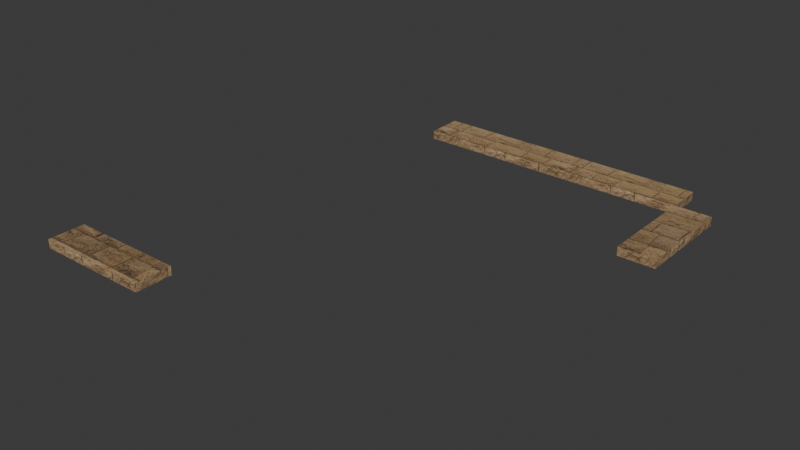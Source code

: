 # Source: roof-bundle-link-south-east.blend  (saved by Blender 5.2.44; exported with 4.5.12 LTS)
import bpy
from mathutils import Matrix  # noqa: F401  (used for matrix-valued properties, if any)

bpy.ops.wm.read_factory_settings(use_empty=True)
scene = bpy.context.scene
scene.name = 'Scene'

# ---- collections
col_collection = bpy.data.collections.new('Collection'); scene.collection.children.link(col_collection)

# ---- images (referenced by path relative to the original .blend; pixels are not part of the script)
import os
ASSET_DIR = os.environ.get("B2B_ASSET_DIR", "")  # directory of the original .blend (textures are referenced by path, not embedded)
HERE = os.path.dirname(os.path.abspath(__file__))  # packed textures are extracted next to this script under _unpacked/

def load_image(name, relpath, width, height, colorspace="sRGB"):
    """Load a texture the original file referenced (path relative to the .blend, or extracted next to this script)."""
    p = next((c for c in (os.path.join(HERE, relpath), os.path.join(ASSET_DIR, relpath)) if relpath and os.path.exists(c)), "")
    if p:
        img = bpy.data.images.load(p, check_existing=True)
        img.name = name
    else:  # same state as the original file: an image datablock whose file is absent (Cycles renders it pink)
        img = bpy.data.images.new(name, width, height)
        img.source = "FILE"
        img.filepath = "//" + (relpath or name)
    img.colorspace_settings.name = colorspace
    return img
img_sandstone_blocks_05_diff_1k_jpg = load_image('sandstone_blocks_05_diff_1k.jpg', '_unpacked/sandstone_blocks_05_diff_1k.28f8aecd.jpg', 1024, 1024, 'sRGB')
img_sandstone_blocks_05_arm_1k_jpg = load_image('sandstone_blocks_05_arm_1k.jpg', '_unpacked/sandstone_blocks_05_arm_1k.a535a2ba.jpg', 1024, 1024, 'Non-Color')
img_sandstone_blocks_05_nor_gl_1k_jpg = load_image('sandstone_blocks_05_nor_gl_1k.jpg', '_unpacked/sandstone_blocks_05_nor_gl_1k.8751b294.jpg', 1024, 1024, 'Non-Color')

# ---- materials (node trees are filled in below, after node groups)
mat_ph_bz04_stone_trim_sandstone = bpy.data.materials.new('ph_bz04_stone_trim_sandstone')

# ---- node groups
ng_gltf_material_output = bpy.data.node_groups.new('glTF Material Output', 'ShaderNodeTree')
_s = ng_gltf_material_output.interface.new_socket(name='Occlusion', in_out='INPUT', socket_type='NodeSocketFloat')
_N = ng_gltf_material_output.nodes; _L = ng_gltf_material_output.links
n0 = _N.new('NodeGroupInput'); n0.name = 'Group Input'; n0.location = (0, 0)

# ---- material node trees
mat_ph_bz04_stone_trim_sandstone.use_nodes = True; mat_ph_bz04_stone_trim_sandstone.node_tree.nodes.clear()
_N = mat_ph_bz04_stone_trim_sandstone.node_tree.nodes; _L = mat_ph_bz04_stone_trim_sandstone.node_tree.links
n0 = _N.new('ShaderNodeBsdfPrincipled'); n0.name = 'Principled BSDF'; n0.location = (-200, 100)
n0.inputs[10].default_value = 0.005
n1 = _N.new('ShaderNodeOutputMaterial'); n1.name = 'Material Output'; n1.location = (200, 100)
n2 = _N.new('ShaderNodeTexImage'); n2.name = 'Image Texture'; n2.location = (-700, 300)
n2.image = img_sandstone_blocks_05_diff_1k_jpg
n3 = _N.new('ShaderNodeMix'); n3.name = 'Mix'; n3.location = (-350, 300)
n3.data_type = 'RGBA'
n3.blend_type = 'MULTIPLY'
n3.inputs[0].default_value = 1.0
n3.inputs[7].default_value = (0.6939, 0.5841, 0.4233, 1.0)
n4 = _N.new('ShaderNodeTexImage'); n4.name = 'Image Texture.001'; n4.location = (-700, -50)
n4.image = img_sandstone_blocks_05_arm_1k_jpg
n5 = _N.new('ShaderNodeSeparateColor'); n5.name = 'Separate Color'; n5.location = (-350, -50)
n6 = _N.new('ShaderNodeMath'); n6.name = 'Math'; n6.location = (0, 0)
n6.operation = 'MULTIPLY'
n6.inputs[1].default_value = 0.94
n7 = _N.new('ShaderNodeGroup'); n7.name = 'Group'; n7.location = (0, -250)
n7.node_tree = ng_gltf_material_output
n8 = _N.new('ShaderNodeTexImage'); n8.name = 'Image Texture.002'; n8.location = (-700, -400)
n8.image = img_sandstone_blocks_05_nor_gl_1k_jpg
n9 = _N.new('ShaderNodeNormalMap'); n9.name = 'Normal Map'; n9.location = (-350, -400)
n9.width = 160
n9.inputs[0].default_value = 0.32
_L.new(n0.outputs[0], n1.inputs[0])
_L.new(n2.outputs[0], n3.inputs[6])
_L.new(n3.outputs[2], n0.inputs[0])
_L.new(n4.outputs[0], n5.inputs[0])
_L.new(n5.outputs[1], n6.inputs[0])
_L.new(n6.outputs[0], n0.inputs[2])
_L.new(n5.outputs[2], n0.inputs[1])
_L.new(n5.outputs[0], n7.inputs[0])
_L.new(n8.outputs[0], n9.inputs[1])
_L.new(n9.outputs[0], n0.inputs[5])
n1.is_active_output = True

# ---- world
world_world = bpy.data.worlds.new('World'); scene.world = world_world
world_world.use_nodes = True; world_world.node_tree.nodes.clear()
_N = world_world.node_tree.nodes; _L = world_world.node_tree.links
n0 = _N.new('ShaderNodeOutputWorld'); n0.name = 'World Output'; n0.location = (200, 100)
n1 = _N.new('ShaderNodeBackground'); n1.name = 'Background'; n1.location = (-200, 100)
n1.inputs[0].default_value = (0.05088, 0.05088, 0.05088, 1.0)
_L.new(n1.outputs[0], n0.inputs[0])
n0.is_active_output = True
world_world.color = (0.05088, 0.05088, 0.05088)
world_world.sun_shadow_jitter_overblur = 0.0

# ---- meshes
me_roof_cell_012_slab = bpy.data.meshes.new('ROOF_CELL_012-slab')
me_roof_cell_012_slab.from_pydata([(-2.85, -2.5, 0.0), (-1.25, -2.5, 0.0), (-1.25, -3.0, 0.0), (-2.85, -3.0, 0.0), (-2.85, -2.5, 0.12), (-1.25, -2.5, 0.12), (-1.25, -3.0, 0.12), (-2.85, -3.0, 0.12)], [], [(1, 2, 3, 0), (7, 6, 5, 4), (4, 5, 1, 0), (5, 6, 2, 1), (6, 7, 3, 2), (7, 4, 0, 3)])
_uv = me_roof_cell_012_slab.uv_layers.new(name='UVMap')
_uv.uv.foreach_set('vector', [-0.625, -1.25, -0.625, -1.5, -1.425, -1.5, -1.425, -1.25, -1.425, -1.5, -0.625, -1.5, -0.625, -1.25, -1.425, -1.25, -1.425, 0.06, -0.625, 0.06, -0.625, 0.0, -1.425, 0.0, -1.25, 0.06, -1.5, 0.06, -1.5, 0.0, -1.25, 0.0, -0.625, 0.06, -1.425, 0.06, -1.425, 0.0, -0.625, 0.0, -1.5, 0.06, -1.25, 0.06, -1.25, 0.0, -1.5, 0.0])
_ca = me_roof_cell_012_slab.color_attributes.new('COLOR_0', 'FLOAT_COLOR', 'POINT')
_ca.data.foreach_set('color', [1.0, 1.0, 1.0, 1.0, 1.0, 1.0, 1.0, 1.0, 1.0, 1.0, 1.0, 1.0, 1.0, 1.0, 1.0, 1.0, 1.0, 1.0, 1.0, 1.0, 1.0, 1.0, 1.0, 1.0, 1.0, 1.0, 1.0, 1.0, 1.0, 1.0, 1.0, 1.0])
me_roof_cell_012_slab.materials.append(mat_ph_bz04_stone_trim_sandstone)
me_roof_cell_012_slab.update()
me_roof_cell_013_slab = bpy.data.meshes.new('ROOF_CELL_013-slab')
me_roof_cell_013_slab.from_pydata([(-1.45, 3.0, 0.0), (2.35, 3.0, 0.0), (2.35, 2.5, 0.0), (-1.45, 2.5, 0.0), (-1.45, 3.0, 0.12), (2.35, 3.0, 0.12), (2.35, 2.5, 0.12), (-1.45, 2.5, 0.12)], [], [(1, 2, 3, 0), (7, 6, 5, 4), (4, 5, 1, 0), (5, 6, 2, 1), (6, 7, 3, 2), (7, 4, 0, 3)])
_uv = me_roof_cell_013_slab.uv_layers.new(name='UVMap')
_uv.uv.foreach_set('vector', [1.175, 1.5, 1.175, 1.25, -0.725, 1.25, -0.725, 1.5, -0.725, 1.25, 1.175, 1.25, 1.175, 1.5, -0.725, 1.5, -0.725, 0.06, 1.175, 0.06, 1.175, 0.0, -0.725, 0.0, 1.5, 0.06, 1.25, 0.06, 1.25, 0.0, 1.5, 0.0, 1.175, 0.06, -0.725, 0.06, -0.725, 0.0, 1.175, 0.0, 1.25, 0.06, 1.5, 0.06, 1.5, 0.0, 1.25, 0.0])
_ca = me_roof_cell_013_slab.color_attributes.new('COLOR_0', 'FLOAT_COLOR', 'POINT')
_ca.data.foreach_set('color', [1.0, 1.0, 1.0, 1.0, 1.0, 1.0, 1.0, 1.0, 1.0, 1.0, 1.0, 1.0, 1.0, 1.0, 1.0, 1.0, 1.0, 1.0, 1.0, 1.0, 1.0, 1.0, 1.0, 1.0, 1.0, 1.0, 1.0, 1.0, 1.0, 1.0, 1.0, 1.0])
me_roof_cell_013_slab.materials.append(mat_ph_bz04_stone_trim_sandstone)
me_roof_cell_013_slab.update()
me_roof_cell_014_slab = bpy.data.meshes.new('ROOF_CELL_014-slab')
me_roof_cell_014_slab.from_pydata([(2.35, 2.5, 0.0), (2.85, 2.5, 0.0), (2.85, 1.1, 0.0), (2.35, 1.1, 0.0), (2.35, 2.5, 0.12), (2.85, 2.5, 0.12), (2.85, 1.1, 0.12), (2.35, 1.1, 0.12)], [], [(1, 2, 3, 0), (7, 6, 5, 4), (4, 5, 1, 0), (5, 6, 2, 1), (6, 7, 3, 2), (7, 4, 0, 3)])
_uv = me_roof_cell_014_slab.uv_layers.new(name='UVMap')
_uv.uv.foreach_set('vector', [1.425, 1.25, 1.425, 0.55, 1.175, 0.55, 1.175, 1.25, 1.175, 0.55, 1.425, 0.55, 1.425, 1.25, 1.175, 1.25, 1.175, 0.06, 1.425, 0.06, 1.425, 0.0, 1.175, 0.0, 1.25, 0.06, 0.55, 0.06, 0.55, 0.0, 1.25, 0.0, 1.425, 0.06, 1.175, 0.06, 1.175, 0.0, 1.425, 0.0, 0.55, 0.06, 1.25, 0.06, 1.25, 0.0, 0.55, 0.0])
_ca = me_roof_cell_014_slab.color_attributes.new('COLOR_0', 'FLOAT_COLOR', 'POINT')
_ca.data.foreach_set('color', [1.0, 1.0, 1.0, 1.0, 1.0, 1.0, 1.0, 1.0, 1.0, 1.0, 1.0, 1.0, 1.0, 1.0, 1.0, 1.0, 1.0, 1.0, 1.0, 1.0, 1.0, 1.0, 1.0, 1.0, 1.0, 1.0, 1.0, 1.0, 1.0, 1.0, 1.0, 1.0])
me_roof_cell_014_slab.materials.append(mat_ph_bz04_stone_trim_sandstone)
me_roof_cell_014_slab.update()

# ---- objects
ob_roof_cell_012_slab = bpy.data.objects.new('ROOF_CELL_012-slab', me_roof_cell_012_slab)
ob_roof_cell_013_slab = bpy.data.objects.new('ROOF_CELL_013-slab', me_roof_cell_013_slab)
ob_roof_cell_014_slab = bpy.data.objects.new('ROOF_CELL_014-slab', me_roof_cell_014_slab)

# ---- transforms, parenting, visibility, modifiers, constraints
ob_roof_cell_012_slab.location = (0.0, 0.0, 0.0)
ob_roof_cell_013_slab.location = (0.0, 0.0, 0.0)
ob_roof_cell_014_slab.location = (0.0, 0.0, 0.0)

# ---- collection membership
col_collection.objects.link(ob_roof_cell_012_slab)
col_collection.objects.link(ob_roof_cell_013_slab)
col_collection.objects.link(ob_roof_cell_014_slab)

# ---- scene / render settings (as saved in the file)
scene.frame_start = 1; scene.frame_end = 250; scene.frame_set(1)
scene.render.engine = 'BLENDER_EEVEE_NEXT'
scene.render.bake_bias = 0.0
scene.render.bake_samples = 0
scene.render.compositor_device = 'GPU'
scene.eevee.use_volume_custom_range = False
scene.eevee.fast_gi_thickness_near = 0.1
scene.eevee.fast_gi_thickness_far = 0.0
scene.eevee.ray_tracing_options.screen_trace_thickness = 0.1
bpy.context.view_layer.update()

# ---- added for rendering (the .blend has no active camera and no usable light): camera, sun
cam_auto = bpy.data.cameras.new('AutoCamera')
cam_auto.lens = 50.0
cam_auto.sensor_width = 36.0
cam_auto.clip_end = 1000.0
ob_auto_camera = bpy.data.objects.new('AutoCamera', cam_auto)
scene.collection.objects.link(ob_auto_camera)
ob_auto_camera.location = (7.65784, -9.18941, 6.18627)
ob_auto_camera.rotation_euler = (1.09748, -7.21219e-08, 0.694738)
scene.camera = ob_auto_camera
light_auto_sun = bpy.data.lights.new('AutoSun', 'SUN')
light_auto_sun.energy = 3.0
light_auto_sun.angle = 0.0523599
ob_auto_sun = bpy.data.objects.new('AutoSun', light_auto_sun)
scene.collection.objects.link(ob_auto_sun)
ob_auto_sun.rotation_euler = (0.872665, 0.174533, 0.523599)
bpy.context.view_layer.update()
